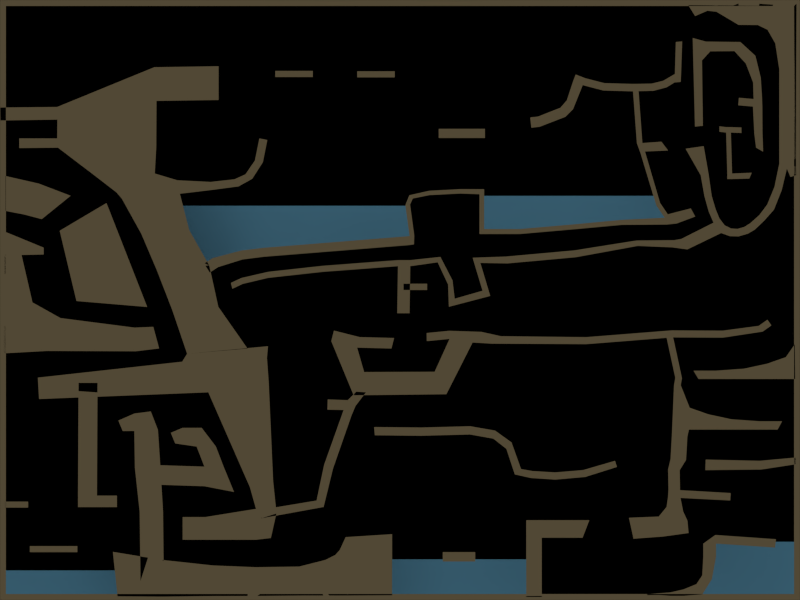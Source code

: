 # Source: poc.blend  (saved by Blender 2.62.0; exported with 4.5.12 LTS)
import bpy
from mathutils import Matrix  # noqa: F401  (used for matrix-valued properties, if any)

bpy.ops.wm.read_factory_settings(use_empty=True)
scene = bpy.context.scene
scene.name = 'Scene'

# ---- collections
col_collection_1_001 = bpy.data.collections.new('Collection 1.001'); scene.collection.children.link(col_collection_1_001)
col_collection_2 = bpy.data.collections.new('Collection 2'); scene.collection.children.link(col_collection_2)
col_collection_3 = bpy.data.collections.new('Collection 3'); scene.collection.children.link(col_collection_3)
col_collection_4 = bpy.data.collections.new('Collection 4'); scene.collection.children.link(col_collection_4)
col_collection_5 = bpy.data.collections.new('Collection 5'); scene.collection.children.link(col_collection_5)
col_collection_11 = bpy.data.collections.new('Collection 11'); scene.collection.children.link(col_collection_11)

# ---- materials (node trees are filled in below, after node groups)
mat_ground = bpy.data.materials.new('ground')
mat_ground.alpha_threshold = 0.0
mat_ground.use_transparent_shadow = False
mat_ground.preview_render_type = 'FLAT'
mat_ground.diffuse_color = (0.2598, 0.204, 0.1115, 1.0)
mat_ground.roughness = 0.5
mat_ground.specular_intensity = 0.0
mat_ground.line_color = (0.0, 0.0, 0.0, 1.0)
mat_water = bpy.data.materials.new('water')
mat_water.alpha_threshold = 0.0
mat_water.use_transparent_shadow = False
mat_water.diffuse_color = (0.1235, 0.3401, 0.4969, 1.0)
mat_water.roughness = 0.5
mat_water.specular_intensity = 0.0
mat_water.line_color = (0.0, 0.0, 0.0, 0.5)
mat_no_oxygen = bpy.data.materials.new('no-oxygen')
mat_no_oxygen.alpha_threshold = 0.0
mat_no_oxygen.use_transparent_shadow = False
mat_no_oxygen.diffuse_color = (0.0, 0.0, 0.0, 1.0)
mat_no_oxygen.roughness = 0.5
mat_no_oxygen.specular_intensity = 0.0
mat_no_oxygen.line_color = (0.0, 0.0, 0.0, 0.5)

# ---- material node trees

# ---- world
world_world = bpy.data.worlds.new('World'); scene.world = world_world
world_world.color = (0.0, 0.0, 0.0)
world_world.use_sun_shadow = False
world_world.sun_shadow_jitter_overblur = 0.0
world_world.cycles.sampling_method = 'MANUAL'
world_world.cycles.sample_map_resolution = 256

# ---- cameras
cam_camera = bpy.data.cameras.new('Camera')
cam_camera.type = 'ORTHO'
cam_camera.clip_end = 100.0
cam_camera.lens = 35.0
cam_camera.sensor_width = 32.0
cam_camera.sensor_height = 18.0
cam_camera.ortho_scale = 10.0
cam_camera.dof.focus_distance = 0.0
cam_camera.dof.aperture_fstop = 128.0

# ---- lights
light_sun = bpy.data.lights.new('Sun', 'SUN')
light_sun.transmission_factor = 0.0
light_sun.angle = 1.571
light_sun.energy = 1.0
light_sun.shadow_buffer_clip_start = 0.5
light_sun.shadow_soft_size = 1.0
light_sun.shadow_cascade_max_distance = 1000.0
light_sun.cycles.use_multiple_importance_sampling = False

# ---- meshes
me_ground_001 = bpy.data.meshes.new('ground.001')
me_ground_001.from_pydata([(5.0, 3.75, 0.0), (5.0, -3.75, 0.0), (-5.0, -3.75, 0.0), (-5.0, 3.75, 0.0), (-4.926, 3.675, 0.0), (-4.926, -3.675, 0.0), (4.926, -3.675, 0.0), (4.926, 3.675, 0.0)], [], [(3, 4, 5, 2), (3, 0, 7, 4), (7, 0, 1, 6), (2, 5, 6, 1)])
me_ground_001.materials.append(mat_ground)
me_ground_001.use_remesh_preserve_volume = False
me_ground_001.use_remesh_preserve_attributes = False
me_ground_001.use_mirror_vertex_groups = False
me_ground_001.update()
me_ground = bpy.data.meshes.new('ground')
me_ground.from_pydata([(-3.071, 2.91, 3.064e-10), (-3.047, 1.908, 0.0), (-4.275, 1.904, 0.0), (-4.285, 2.413, 0.0), (-3.811, 1.551, 0.0), (-3.065, 1.581, 0.0), (-2.785, 1.497, 1.29e-10), (-3.545, 1.346, 0.0), (-2.752, 1.328, 1.29e-10), (-3.478, 1.269, 0.0), (-3.04, 0.3739, 0.0), (-2.385, 0.4322, 0.0), (-2.661, -0.6716, 0.0), (-1.906, -0.6074, 0.0), (-2.271, -0.08598, 0.0), (-2.845, -0.1297, 0.0), (-3.234, 0.8285, 0.0), (-2.634, 0.8737, 0.0), (-4.117, 1.303, -1.29e-09), (-4.478, 1.011, 3.87e-10), (-4.931, 1.114, 0.0), (-4.931, 1.55, 0.0), (-4.254, 0.8658, 0.0), (-3.669, 1.212, -3.806e-09), (-3.16, -0.08712, 0.0), (-4.044, -0.01277, -1.29e-10), (-3.084, -0.3353, -9.676e-10), (-3.011, -0.6055, 0.0), (-3.304, -0.6409, -2.58e-10), (-3.319, -0.3452, 3.87e-10), (-4.244, -0.2258, 3.87e-09), (-4.413, -0.6369, 1.613e-09), (-4.954, -0.6666, 2.58e-10), (-4.594, -0.03001, 4.725e-09), (-4.996, 2.406, 0.0), (-4.994, 2.244, 0.0), (-4.283, 2.255, 0.0), (-4.759, 1.899, 0.0), (-4.76, 2.02, 0.0), (-4.285, 2.02, 0.0), (-1.65, -0.5777, 0.0), (-2.661, -0.6717, 0.0), (-2.396, -1.154, 2.258e-09), (-1.64, -1.049, 0.0), (-1.586, -2.263, 0.0), (-1.876, -2.34, 0.0), (-2.723, -0.7713, 5.87e-09), (-4.527, -0.9703, 0.0), (-4.512, -1.238, 0.0), (-3.781, -1.036, 1.326e-09), (-3.788, -2.589, 1.205e-09), (-4.025, -2.589, 1.205e-09), (-4.018, -1.036, 1.326e-09), (-4.933, -2.52, -9.904e-09), (-4.933, -2.595, -9.904e-09), (-4.648, -2.595, -9.904e-09), (-4.648, -2.52, -9.904e-09), (-4.033, -3.076, -9.904e-09), (-4.033, -3.152, -9.904e-09), (-4.627, -3.152, -9.904e-09), (-4.627, -3.076, -9.904e-09), (-3.521, -1.507, -1.163e-08), (-3.466, -1.638, -1.173e-08), (-3.026, -1.623, -1.166e-08), (-3.115, -1.393, -1.15e-08), (-2.995, -2.091, -1.172e-08), (-3.32, -1.419, -1.169e-08), (-3.321, -1.637, -1.169e-08), (-3.314, -2.096, -1.17e-08), (-3.254, -2.646, -1.186e-08), (-2.962, -2.644, -1.183e-08), (-2.952, -3.577, -1.157e-08), (-3.244, -3.512, -1.161e-08), (-2.975, -3.249, -3.301e-09), (-2.971, -3.708, -3.123e-09), (-3.531, -3.704, -3.123e-09), (-3.589, -3.148, -3.123e-09), (-2.34, -3.7, -5.414e-09), (-2.341, -3.318, -5.566e-09), (-1.801, -3.34, 1.169e-09), (-1.784, -3.699, 1.506e-09), (-2.445, -2.083, 1.818e-09), (-2.445, -2.328, 1.818e-09), (-3.152, -2.305, -7.584e-10), (-3.152, -2.06, -7.584e-10), (-2.075, -2.399, 7.027e-10), (-2.205, -2.083, 1.093e-09), (-2.301, -1.832, 1.383e-09), (-2.542, -1.832, 2.108e-09), (-2.719, -1.598, 2.643e-09), (-2.479, -1.598, 1.918e-09), (-2.865, -1.66, 3.084e-09), (-2.81, -1.793, 2.917e-09), (-2.433, -2.713, -5.3e-09), (-2.433, -2.997, -5.3e-09), (-2.717, -2.997, -5.3e-09), (-2.717, -2.713, -5.3e-09), (-1.799, -2.997, -4.462e-09), (-1.8, -2.611, -2.21e-09), (-1.544, -2.662, 2.114e-11), (-1.614, -2.975, 2.201e-10), (-1.043, -2.507, 0.0), (-0.9549, -2.587, -1.743e-10), (-1.733, -2.729, -2.142e-09), (-1.742, -2.623, -2.665e-09), (-0.8374, -2.107, 0.0), (-0.9484, -2.06, 0.0), (-0.7046, -1.375, -1.472e-08), (-0.6069, -1.445, -1.472e-08), (-0.5556, -1.323, -2.05e-08), (-0.6533, -1.252, -2.05e-08), (-0.3149, -1.691, -2.037e-08), (-0.3237, -1.588, -2.156e-08), (0.2682, -1.594, -2.155e-08), (0.265, -1.697, -2.036e-08), (0.8748, -1.681, -2.08e-08), (0.8768, -1.578, -2.198e-08), (1.188, -1.632, -2.177e-08), (1.167, -1.733, -2.059e-08), (1.33, -1.861, -2.101e-08), (1.394, -1.78, -2.219e-08), (1.513, -2.113, -2.229e-08), (1.435, -2.18, -2.111e-08), (1.636, -2.225, -2.805e-08), (1.657, -2.138, -2.909e-08), (1.939, -2.155, -3.89e-08), (1.941, -2.245, -3.787e-08), (2.315, -2.212, -5.36e-08), (2.288, -2.126, -5.463e-08), (2.688, -2.01, -6.868e-08), (2.712, -2.087, -6.776e-08), (-1.206, -3.694, 1.168e-08), (-1.259, -3.332, 7.634e-09), (-0.9321, -3.249, -4.8e-09), (-0.8812, -3.694, -3.675e-09), (-0.6812, -3.694, -1.171e-08), (-0.7526, -3.124, -1.329e-08), (-0.6794, -2.964, -1.209e-08), (-0.6524, -3.694, -9.864e-09), (-0.09857, -2.927, -1.213e-08), (-0.09857, -3.691, -1.213e-08), (-0.7581, -3.694, -7.604e-09), (-0.8078, -3.186, -9.695e-09), (0.9403, -3.151, 3.812e-09), (0.9403, -3.269, 3.812e-09), (0.5346, -3.269, 3.812e-09), (0.5346, -3.151, 3.812e-09), (1.578, -2.752, 8.053e-09), (1.578, -2.972, 8.053e-09), (2.282, -2.972, 8.053e-09), (2.367, -2.752, 8.053e-09), (1.772, -2.752, 8.053e-09), (1.772, -2.972, 8.053e-09), (1.772, -3.712, 2.621e-08), (1.578, -3.712, 2.621e-08), (3.951, -3.045, 0.0), (3.951, -3.206, 0.0), (3.791, -3.206, 0.0), (3.791, -3.045, 0.0), (3.778, -3.442, 0.0), (3.899, -3.488, 0.0), (3.78, -3.679, 0.0), (3.706, -3.551, -2.677e-10), (3.542, -3.618, 0.0), (3.542, -3.698, 0.0), (3.379, -3.698, 0.0), (3.379, -3.655, 0.0), (3.089, -3.677, -3.268e-10), (3.089, -3.721, -3.268e-10), (3.942, -2.937, 0.0), (4.7, -2.99, 0.0), (4.688, -3.095, 0.0), (0.9072, -0.5315, 0.0), (0.5793, -1.178, 0.0), (0.4333, -0.897, 0.0), (0.6196, -0.4865, 0.0), (-0.4485, -0.9002, 0.0), (-0.5793, -1.191, 0.0), (-0.8588, -0.514, 0.0), (-0.5364, -0.5953, 0.0), (-0.5032, -0.4638, 0.0), (-0.8257, -0.3825, 0.0), (-0.07357, -0.4749, 0.0), (-0.1068, -0.6064, 0.0), (0.6172, -0.3853, 0.0), (1.017, -0.3983, 0.0), (0.3328, -0.4127, 0.0), (0.3351, -0.5139, 0.0), (0.1285, 0.4229, 0.0), (0.1196, -0.1656, 0.0), (-0.03441, -0.1656, 0.0), (-0.02553, 0.4229, 0.0), (-0.02553, 0.4983, 0.0), (0.1285, 0.4983, 0.0), (-0.966, 0.4274, 0.0), (-0.966, 0.3519, 0.0), (-1.649, 0.2765, 0.0), (-1.649, 0.3519, 0.0), (-1.982, 0.2754, 0.0), (-1.964, 0.2022, 0.0), (-2.096, 0.1404, 0.0), (-2.114, 0.2136, 0.0), (0.5047, 0.5387, 0.0), (0.4709, 0.4713, 0.0), (0.6014, 0.1935, 0.0), (0.6564, 0.2452, 0.0), (0.6836, 0.01581, 0.0), (0.6109, -0.08462, 0.0), (1.128, 0.05077, 0.0), (1.032, 0.1157, 0.0), (0.9082, 0.5283, 0.0), (1.004, 0.4633, 0.0), (1.342, 0.4575, 0.0), (1.324, 0.543, 0.0), (2.179, 0.6201, 0.0), (2.197, 0.5346, 0.0), (2.971, 0.6759, 0.0), (2.957, 0.7436, 0.0), (3.428, 0.7478, 0.0), (3.406, 0.6578, 0.0), (3.591, 0.6321, -1.738e-09), (3.516, 0.7632, -1.695e-09), (3.321, -0.417, 8.62e-09), (3.405, -0.4248, 7.388e-09), (3.525, -0.9795, 1.473e-08), (3.441, -0.9717, 1.596e-08), (3.425, -1.066, 1.875e-08), (3.509, -1.064, 0.0), (3.592, -1.709, 1.691e-08), (3.398, -1.698, 1.974e-08), (3.386, -1.915, 1.986e-08), (3.58, -1.926, 1.703e-08), (3.575, -2.0, 1.729e-08), (3.382, -1.989, 2.011e-08), (3.351, -2.118, 1.881e-08), (3.496, -2.127, 1.669e-08), (3.501, -2.377, 1.856e-08), (3.356, -2.368, 2.068e-08), (3.35, -2.465, 2.084e-08), (3.506, -2.474, 1.856e-08), (4.128, -2.506, 1.854e-08), (4.134, -2.413, 1.846e-08), (3.54, -2.645, 1.922e-08), (3.332, -2.587, 2.234e-08), (3.234, -2.707, 2.292e-08), (3.593, -2.759, 1.839e-08), (2.862, -2.722, 2.292e-08), (3.607, -2.913, 1.851e-08), (3.287, -2.957, 2.304e-08), (2.919, -2.984, 2.304e-08), (4.036, -0.383, 0.0), (4.035, -0.4706, 0.0), (3.402, -0.4672, 0.0), (3.402, -0.3796, 0.0), (4.533, -0.3951, 0.0), (4.483, -0.3235, 0.0), (4.593, -0.2461, 0.0), (4.643, -0.3177, 0.0), (3.947, -0.8835, 0.0), (3.943, -0.9874, 0.0), (3.731, -0.9874, 0.0), (3.668, -0.8835, 0.0), (4.316, -0.9874, 0.0), (4.299, -0.8586, 0.0), (4.588, -0.7968, 0.0), (4.593, -0.9874, 0.0), (4.832, -0.9874, 0.0), (4.823, -0.7145, 0.0), (4.935, -0.554, 0.0), (4.94, -0.9874, 0.0), (3.621, -1.347, 0.0), (3.612, -1.62, 0.0), (3.85, -1.62, 0.0), (3.856, -1.429, 0.0), (4.144, -1.491, 0.0), (4.128, -1.62, 0.0), (4.776, -1.516, 0.0), (4.72, -1.62, 0.0), (4.5, -1.62, 0.0), (4.497, -1.516, 0.0), (4.947, -1.969, -5.72e-08), (4.947, -2.053, -5.72e-08), (4.516, -2.119, -5.702e-08), (4.497, -2.01, -5.679e-08), (3.821, -1.995, -4.863e-08), (3.817, -2.127, -4.858e-08), (-4.69, 1.067, 0.0), (-4.515, 1.455, 0.0), (-1.663, -0.7226, 0.0), (-2.344, 0.5232, 7.444e-08), (-2.272, 0.4121, 7.444e-08), (-2.378, 0.3433, 4.928e-08), (-2.449, 0.4544, 4.928e-08), (-1.968, 0.507, 6.373e-08), (-1.985, 0.6185, 6.373e-08), (-1.697, 0.6533, 5.612e-08), (-1.701, 0.5406, 5.612e-08), (0.1155, 0.6864, 1.019e-08), (0.1192, 0.7991, 1.019e-08), (0.1785, 0.8072, 1.019e-08), (0.1749, 0.6945, 1.019e-08), (0.1259, 1.194, 1.019e-08), (0.06657, 1.186, 1.019e-08), (0.1173, 1.31, 1.019e-08), (0.1604, 1.269, 1.019e-08), (0.3681, 1.311, 1.019e-08), (0.3681, 1.366, 1.019e-08), (0.757, 1.386, 1.019e-08), (0.757, 1.331, 1.019e-08), (0.9935, 1.322, 1.019e-08), (1.052, 1.385, 1.019e-08), (1.052, 0.8873, 1.019e-08), (0.9935, 0.8247, 1.019e-08), (1.495, 0.8247, 1.019e-08), (1.495, 0.8873, 1.019e-08), (2.167, 0.9454, 1.019e-08), (2.183, 0.8847, 1.019e-08), (2.775, 0.9393, 1.2e-08), (2.771, 1.002, 1.2e-08), (3.308, 1.029, 2.696e-08), (3.335, 0.9432, 2.742e-08), (3.458, 0.9563, 2.645e-08), (3.347, 1.071, 2.709e-08), (3.25, 1.216, 2.372e-08), (3.204, 1.181, 2.359e-08), (3.008, 1.831, 2.01e-08), (3.062, 1.856, 2.024e-08), (3.03, 1.962, 1.386e-08), (2.961, 1.961, 1.37e-08), (2.913, 2.608, 1.153e-08), (2.982, 2.61, 1.168e-08), (2.98, 2.702, 1.227e-08), (2.911, 2.701, 1.211e-08), (2.554, 2.711, 2.542e-09), (2.541, 2.619, 1.957e-09), (2.284, 2.686, -4.528e-09), (2.317, 2.772, -3.942e-09), (2.196, 2.819, -7.09e-09), (2.163, 2.732, -7.675e-09), (2.085, 2.495, -1.086e-08), (2.163, 2.385, -7.325e-09), (2.066, 2.289, -8.883e-09), (2.004, 2.403, -1.203e-08), (1.728, 2.294, -1.995e-08), (1.744, 2.165, -1.681e-08), (1.642, 2.153, -1.909e-08), (1.627, 2.282, -2.224e-08), (4.881, 1.537, -1.638e-09), (4.953, 1.562, -1.673e-09), (4.95, 1.669, -1.673e-09), (4.836, 1.643, -1.884e-09), (4.741, 1.705, -1.625e-09), (4.95, 1.766, -1.672e-09), (4.952, 2.823, -1.672e-09), (4.741, 2.884, -1.625e-09), (4.691, 3.209, -1.625e-09), (4.957, 3.704, -1.672e-09), (3.146, 2.705, 1.263e-08), (3.168, 2.615, 1.205e-08), (3.332, 2.658, 1.227e-08), (3.29, 2.74, 1.285e-08), (3.436, 2.826, 1.306e-08), (3.431, 2.719, 1.262e-08), (3.509, 2.726, 1.259e-08), (3.514, 2.832, 1.303e-08), (3.527, 3.232, 1.305e-08), (3.448, 3.226, 1.308e-08), (3.824, 3.23, 1.032e-09), (3.775, 2.995, 0.0), (3.659, 3.275, -1.935e-10), (3.687, 2.167, 0.0), (3.786, 2.178, 0.0), (3.857, 1.576, 0.0), (3.759, 1.559, 0.0), (3.806, 1.295, 0.0), (3.896, 1.302, -9.676e-11), (3.945, 1.136, -4.206e-11), (3.859, 1.106, 0.0), (3.919, 0.9663, 0.0), (3.993, 1.019, -2.422e-11), (4.059, 0.9337, -1.294e-11), (4.015, 0.837, 0.0), (4.123, 0.7976, 0.0), (4.137, 0.8946, -5.936e-12), (4.218, 0.889, -2.898e-12), (4.233, 0.7948, 0.0), (4.348, 0.8288, 0.0), (4.301, 0.9119, -1.999e-12), (4.378, 0.9599, -1.809e-12), (4.434, 0.879, 0.0), (4.552, 0.9909, 0.0), (4.491, 1.061, -4.533e-10), (4.591, 1.194, -9.692e-10), (4.675, 1.13, -5.161e-10), (4.772, 1.375, -3.87e-10), (4.681, 1.414, -1.226e-09), (4.668, 3.691, -1.675e-09), (4.594, 3.378, -1.628e-09), (4.473, 3.437, -1.634e-09), (4.491, 3.703, -1.673e-09), (4.232, 3.706, -1.675e-09), (4.232, 3.439, -1.636e-09), (4.18, 3.111, 0.0), (4.255, 3.225, 0.0), (4.442, 3.053, 4.516e-10), (4.323, 2.956, 0.0), (4.414, 2.719, 0.0), (4.51, 2.776, 0.0), (4.525, 2.534, 1.29e-10), (4.42, 2.512, 0.0), (4.412, 2.418, 0.0), (4.529, 2.421, 0.0), (4.531, 2.089, -6.451e-11), (4.429, 2.081, -3.87e-10), (4.451, 1.904, -1.935e-10), (4.539, 1.854, -1.29e-10), (4.268, 2.156, -3.87e-10), (4.268, 2.088, -3.87e-10), (4.136, 2.093, 0.0), (4.136, 2.161, 0.0), (4.077, 2.161, 0.0), (4.077, 2.093, 0.0), (3.993, 2.103, 0.0), (3.993, 2.171, 0.0), (4.228, 2.434, 0.0), (4.236, 2.528, 0.0), (3.878, 3.108, 0.0), (4.091, 1.581, -1.935e-10), (4.151, 1.581, -1.935e-10), (4.151, 1.512, -1.935e-10), (4.091, 1.512, -1.935e-10), (4.366, 1.518, -3.225e-10), (4.397, 1.591, -3.225e-10), (3.956, 3.603, -1.654e-09), (3.956, 3.68, -1.665e-09), (3.813, 3.686, -1.665e-09), (3.843, 3.616, -1.654e-09), (3.689, 3.549, -1.658e-09), (3.599, 3.693, -1.669e-09), (1.062, 2.14, 6.28e-08), (1.062, 2.025, 6.28e-08), (0.4836, 2.025, 6.28e-08), (0.4836, 2.14, 6.28e-08), (-0.0657, 2.859, 8.506e-08), (-0.0657, 2.783, 8.506e-08), (-0.5349, 2.783, 8.506e-08), (-0.5349, 2.859, 8.506e-08), (-1.559, 2.864, 8.521e-08), (-1.559, 2.787, 8.521e-08), (-1.09, 2.787, 8.521e-08), (-1.09, 2.864, 8.521e-08), (-2.268, 2.922, 6.128e-10), (-2.268, 2.5, 6.128e-10), (-3.044, 2.489, 3.064e-10), (-2.343, 1.377, -8.901e-09), (-2.368, 1.476, -8.901e-09), (-2.069, 1.509, -1.496e-08), (-2.018, 1.42, -1.496e-08), (-1.847, 1.515, -1.741e-08), (-1.932, 1.571, -1.741e-08), (-1.814, 1.743, -2.115e-08), (-1.714, 1.723, -2.115e-08), (-1.658, 2.0, -2.296e-08), (-1.758, 2.02, -2.296e-08), (-4.454, 0.6543, 6.706e-08), (-4.454, 0.5692, 6.706e-08), (-4.943, 0.5578, 6.585e-08), (-4.949, 0.8582, 6.593e-08), (0.339, 0.2036, 0.0), (0.339, 0.1249, 0.0), (0.04427, 0.1249, 0.0), (0.04427, 0.2036, 0.0), (2.327, -0.4644, 0.0), (2.326, -0.552, 0.0), (1.148, -0.5456, 5.454e-08), (1.261, -0.4524, 4.93e-08), (-0.546, -1.146, -2.05e-08), (-0.4256, -1.154, -2.05e-08), (-0.9038, -1.243, -2.008e-08), (-0.9075, -1.371, -1.43e-08), (3.635, 1.145, 2.296e-08), (3.69, 1.043, 2.296e-08), (3.57, 1.891, 9.676e-10), (3.796, 1.923, 9.676e-10), (3.268, 1.979, 5.49e-09), (3.351, 1.869, 1.187e-08), (-3.788, -2.445, 1.205e-09), (-4.025, -2.445, 1.205e-09), (-3.538, -2.445, 1.205e-09), (-3.538, -2.589, 1.205e-09), (-3.046, 2.105, 1.04e-10), (-4.731, 0.5628, 6.637e-08), (-4.734, 0.7698, 6.642e-08)], [], [(1, 5, 4, 2), (5, 6, 7, 4), (6, 8, 9, 7), (10, 11, 14, 15), (15, 14, 13, 12), (9, 8, 17, 16), (16, 17, 11, 10), (23, 24, 25, 22), (28, 27, 26, 29), (28, 29, 30, 31), (31, 30, 33, 32), (36, 35, 34, 3), (2, 37, 38, 39), (43, 42, 45, 44), (46, 47, 48, 42), (54, 53, 56, 55), (59, 60, 57, 58), (62, 61, 66, 67), (67, 66, 64, 63), (63, 65, 68, 67), (65, 70, 69, 68), (70, 71, 72, 69), (75, 76, 73, 74), (73, 78, 77, 74), (78, 79, 80, 77), (83, 82, 81, 84), (81, 82, 85, 86), (81, 86, 87, 88), (88, 87, 90, 89), (88, 89, 91, 92), (95, 94, 93, 96), (93, 94, 97, 98), (44, 45, 98, 99), (97, 100, 99, 98), (103, 104, 101, 102), (101, 106, 105, 102), (106, 107, 108, 105), (107, 110, 109, 108), (112, 113, 114, 111), (113, 116, 115, 114), (116, 117, 118, 115), (117, 120, 119, 118), (120, 121, 122, 119), (121, 124, 123, 122), (124, 125, 126, 123), (125, 128, 127, 126), (128, 129, 130, 127), (80, 79, 132, 131), (132, 133, 134, 131), (136, 137, 138, 135), (134, 133, 142, 141), (141, 142, 136, 135), (145, 144, 143, 146), (148, 147, 151, 152), (152, 151, 150, 149), (152, 153, 154, 148), (157, 158, 155, 156), (156, 160, 159, 157), (160, 161, 162, 159), (161, 164, 163, 162), (164, 165, 166, 163), (165, 168, 167, 166), (155, 158, 169), (169, 170, 171, 155), (174, 175, 172, 173), (173, 177, 176, 174), (177, 178, 179, 176), (178, 181, 180, 179), (180, 182, 183, 179), (175, 184, 185, 172), (175, 187, 186, 184), (190, 191, 188, 189), (191, 192, 193, 188), (191, 195, 194, 192), (195, 196, 197, 194), (196, 199, 198, 197), (199, 200, 201, 198), (193, 202, 203, 188), (202, 205, 204, 203), (205, 206, 207, 204), (206, 209, 208, 207), (209, 210, 211, 208), (210, 213, 212, 211), (213, 214, 215, 212), (214, 217, 216, 215), (217, 218, 219, 216), (218, 221, 220, 219), (223, 222, 225, 224), (224, 225, 226, 227), (227, 226, 229, 228), (228, 229, 230, 231), (231, 230, 233, 232), (232, 233, 234, 235), (235, 234, 237, 236), (236, 237, 238, 239), (236, 239, 240, 241), (239, 238, 243, 242), (242, 243, 244, 245), (245, 244, 248, 247), (244, 246, 249, 248), (252, 253, 250, 251), (250, 255, 254, 251), (255, 256, 257, 254), (260, 261, 258, 259), (258, 263, 262, 259), (263, 264, 265, 262), (264, 267, 266, 265), (267, 268, 269, 266), (270, 227, 228, 271), (273, 270, 271, 272), (274, 273, 272, 275), (279, 274, 275, 278), (277, 276, 279, 278), (282, 283, 280, 281), (282, 285, 284, 283), (137, 139, 140, 138), (21, 287, 286, 20), (287, 18, 19, 286), (41, 46, 288, 40), (46, 42, 43, 288), (291, 290, 289, 292), (289, 290, 293, 294), (294, 293, 296, 295), (295, 296, 297, 298), (298, 297, 300, 299), (298, 299, 301, 302), (302, 301, 304, 303), (303, 304, 305, 306), (306, 305, 308, 307), (307, 308, 309, 310), (310, 309, 312, 311), (311, 312, 313, 314), (314, 313, 316, 315), (315, 316, 317, 318), (318, 317, 320, 319), (319, 320, 321, 322), (319, 322, 323, 324), (324, 323, 326, 325), (325, 326, 327, 328), (328, 327, 330, 329), (329, 330, 331, 332), (329, 332, 333, 334), (334, 333, 336, 335), (335, 336, 337, 338), (335, 338, 339, 340), (340, 339, 342, 341), (341, 342, 343, 344), (344, 343, 346, 345), (348, 347, 350, 349), (349, 350, 351, 352), (352, 351, 354, 353), (353, 354, 355, 356), (331, 330, 358, 357), (357, 358, 359, 360), (360, 359, 362, 361), (361, 362, 363, 364), (361, 364, 365, 366), (368, 371, 370, 369), (372, 375, 374, 373), (375, 376, 377, 374), (376, 379, 378, 377), (379, 380, 381, 378), (380, 383, 382, 381), (383, 384, 385, 382), (384, 387, 386, 385), (387, 388, 389, 386), (388, 391, 390, 389), (391, 392, 393, 390), (392, 395, 394, 393), (356, 355, 397, 396), (396, 397, 398, 399), (399, 398, 401, 400), (367, 403, 402, 426), (403, 404, 405, 402), (404, 407, 406, 405), (407, 408, 409, 406), (408, 411, 410, 409), (411, 412, 413, 410), (412, 415, 414, 413), (418, 417, 416, 419), (418, 419, 420, 421), (421, 420, 423, 422), (410, 424, 425, 409), (367, 426, 368, 369), (418, 421, 427, 428), (428, 427, 430, 429), (428, 429, 431, 432), (400, 401, 433, 434), (434, 433, 436, 435), (435, 436, 437, 438), (441, 440, 439, 442), (445, 444, 443, 446), (448, 449, 450, 447), (453, 0, 451, 452), (8, 6, 455, 454), (454, 455, 456, 457), (457, 456, 459, 458), (458, 459, 460, 461), (461, 460, 463, 462), (470, 469, 468, 471), (253, 252, 473, 472), (472, 473, 474, 475), (172, 185, 475, 474), (110, 476, 477, 109), (107, 479, 478, 110), (350, 394, 395, 351), (221, 378, 381, 220), (322, 321, 481, 480), (373, 482, 483, 372), (327, 326, 485, 484), (51, 50, 486, 487), (487, 486, 49, 52), (50, 489, 488, 486), (0, 453, 36, 3), (453, 490, 39, 36), (490, 1, 2, 39), (33, 491, 466, 32), (466, 491, 492, 467), (491, 465, 464, 492)])
me_ground.polygons.foreach_set('use_smooth', [True] * 219)
me_ground.materials.append(mat_ground)
me_ground.use_remesh_preserve_volume = False
me_ground.use_remesh_preserve_attributes = False
me_ground.use_mirror_vertex_groups = False
me_ground.update()
me_water = bpy.data.meshes.new('water')
me_water.from_pydata([(-3.538, -3.38, 0.0), (-3.477, -3.68, 0.0), (-4.935, -3.694, 0.0), (-4.935, -3.38, 0.0), (-0.1489, -3.242, 1.643e-11), (-0.1489, -3.681, 1.643e-11), (1.655, -3.681, 1.643e-11), (1.655, -3.242, 1.643e-11), (0.08763, 1.178, 1.643e-11), (0.1403, 0.767, 1.643e-11), (-2.452, 0.4764, 2.693e-09), (-2.867, 1.178, 1.643e-11), (4.967, -3.022, 1.643e-11), (4.967, -3.689, 1.643e-11), (3.753, -3.677, 1.643e-11), (3.877, -3.022, 1.643e-11), (1.037, 1.302, -4.936e-09), (1.037, 0.8546, -4.936e-09), (3.341, 1.013, -5.006e-09), (3.171, 1.302, -4.936e-09), (-1.848, 0.599, 1.319e-09), (-1.333, 1.178, 1.643e-11), (1.912, 1.302, -4.936e-09), (1.983, 0.9184, -4.936e-09)], [], [(0, 3, 2, 1), (7, 4, 5, 6), (12, 15, 14, 13), (8, 21, 20, 9), (21, 11, 10, 20), (18, 23, 22, 19), (23, 17, 16, 22)])
me_water.materials.append(mat_water)
me_water.use_remesh_preserve_volume = False
me_water.use_remesh_preserve_attributes = False
me_water.use_mirror_vertex_groups = False
me_water.update()
me_no_oxygen = bpy.data.meshes.new('no-oxygen')
me_no_oxygen.from_pydata([(-2.485, -1.759, 0.0), (-2.344, -2.178, 1.523e-09), (-3.085, -2.216, -2.175e-09), (-3.143, -1.79, 0.0), (-0.6275, -0.5521, 2.993e-08), (-0.5217, -1.047, 3.412e-08), (0.5138, -1.049, 3.64e-08), (0.7376, -0.4914, 3.335e-08), (-1.168, 0.6466, -2.308e-09), (-1.176, 0.388, -2.046e-10), (-1.972, 0.2848, -1.782e-09), (-1.941, 0.5622, -4.673e-09), (0.1489, 0.4911, 1.729e-09), (0.1565, 0.7497, -3.74e-10), (3.255, 0.9988, -2.998e-08), (3.277, 0.7117, -2.998e-08), (1.047, 0.5, -2.998e-08), (1.038, 0.8564, -2.998e-08), (3.674, 0.7401, -3.417e-08), (3.561, 1.056, -3.417e-08), (1.911, 0.5586, -2.998e-08), (1.885, 0.8889, -2.998e-08)], [], [(0, 3, 2, 1), (7, 4, 5, 6), (8, 11, 10, 9), (8, 9, 12, 13), (15, 14, 19, 18), (17, 21, 20, 16), (21, 14, 15, 20)])
me_no_oxygen.materials.append(mat_no_oxygen)
me_no_oxygen.use_remesh_preserve_volume = False
me_no_oxygen.use_remesh_preserve_attributes = False
me_no_oxygen.use_mirror_vertex_groups = False
me_no_oxygen.update()

# ---- objects
ob_ground_bounds = bpy.data.objects.new('ground_bounds', me_ground_001)
ob_ground = bpy.data.objects.new('ground', me_ground)
ob_candle_013 = bpy.data.objects.new('candle.013', None)
ob_candle_012 = bpy.data.objects.new('candle.012', None)
ob_candle_011 = bpy.data.objects.new('candle.011', None)
ob_candle_010 = bpy.data.objects.new('candle.010', None)
ob_candle_009 = bpy.data.objects.new('candle.009', None)
ob_candle_008 = bpy.data.objects.new('candle.008', None)
ob_candle_007 = bpy.data.objects.new('candle.007', None)
ob_candle_006 = bpy.data.objects.new('candle.006', None)
ob_candle_005 = bpy.data.objects.new('candle.005', None)
ob_candle_004 = bpy.data.objects.new('candle.004', None)
ob_candle_003 = bpy.data.objects.new('candle.003', None)
ob_candle_002 = bpy.data.objects.new('candle.002', None)
ob_candle_001 = bpy.data.objects.new('candle.001', None)
ob_candle_000 = bpy.data.objects.new('candle.000', None)
ob_start = bpy.data.objects.new('start', None)
ob_water = bpy.data.objects.new('water', me_water)
ob_no_oxygen = bpy.data.objects.new('no-oxygen', me_no_oxygen)
ob_bottomright = bpy.data.objects.new('bottomright', None)
ob_topleft = bpy.data.objects.new('topleft', None)
ob_world_size = bpy.data.objects.new('world_size', None)
ob_sun = bpy.data.objects.new('Sun', light_sun)
ob_camera = bpy.data.objects.new('Camera', cam_camera)

# ---- transforms, parenting, visibility, modifiers, constraints
ob_ground_bounds.location = (0.0, 0.0, 0.0)
ob_ground_bounds.lineart.crease_threshold = 0.0
ob_ground.location = (0.0, 0.0, 0.0)
ob_ground.lineart.crease_threshold = 0.0
ob_candle_013.location = (-0.2204, -1.594, 1.0)
ob_candle_013.empty_display_type = 'IMAGE'
ob_candle_013.empty_display_size = 0.2
ob_candle_013.empty_image_offset = (-0.5, 0.0)
ob_candle_013.lineart.crease_threshold = 0.0
ob_candle_012.location = (-0.8098, -1.25, 1.0)
ob_candle_012.empty_display_type = 'IMAGE'
ob_candle_012.empty_display_size = 0.2
ob_candle_012.empty_image_offset = (-0.5, 0.0)
ob_candle_012.lineart.crease_threshold = 0.0
ob_candle_011.location = (-2.75, 1.491, 1.0)
ob_candle_011.empty_display_type = 'IMAGE'
ob_candle_011.empty_display_size = 0.2
ob_candle_011.empty_image_offset = (-0.5, 0.0)
ob_candle_011.lineart.crease_threshold = 0.0
ob_candle_010.location = (3.938, -2.007, 1.0)
ob_candle_010.empty_display_type = 'IMAGE'
ob_candle_010.empty_display_size = 0.2
ob_candle_010.empty_image_offset = (-0.5, 0.0)
ob_candle_010.lineart.crease_threshold = 0.0
ob_candle_009.location = (-4.538, -3.07, 1.0)
ob_candle_009.empty_display_type = 'IMAGE'
ob_candle_009.empty_display_size = 0.2
ob_candle_009.empty_image_offset = (-0.5, 0.0)
ob_candle_009.lineart.crease_threshold = 0.0
ob_candle_008.location = (0.7492, -3.153, 1.0)
ob_candle_008.empty_display_type = 'IMAGE'
ob_candle_008.empty_display_size = 0.2
ob_candle_008.empty_image_offset = (-0.5, 0.0)
ob_candle_008.lineart.crease_threshold = 0.0
ob_candle_007.location = (4.313, 2.534, 1.0)
ob_candle_007.empty_display_type = 'IMAGE'
ob_candle_007.empty_display_size = 0.2
ob_candle_007.empty_image_offset = (-0.5, 0.0)
ob_candle_007.lineart.crease_threshold = 0.0
ob_candle_006.location = (-2.724, -1.606, 1.0)
ob_candle_006.empty_display_type = 'IMAGE'
ob_candle_006.empty_display_size = 0.2
ob_candle_006.empty_image_offset = (-0.5, 0.0)
ob_candle_006.lineart.crease_threshold = 0.0
ob_candle_005.location = (-4.633, 2.415, 1.0)
ob_candle_005.empty_display_type = 'IMAGE'
ob_candle_005.empty_display_size = 0.2
ob_candle_005.empty_image_offset = (-0.5, 0.0)
ob_candle_005.lineart.crease_threshold = 0.0
ob_candle_004.location = (0.6835, 2.147, 1.0)
ob_candle_004.empty_display_type = 'IMAGE'
ob_candle_004.empty_display_size = 0.2
ob_candle_004.empty_image_offset = (-0.5, 0.0)
ob_candle_004.lineart.crease_threshold = 0.0
ob_candle_003.location = (4.046, 3.227, 1.0)
ob_candle_003.empty_display_type = 'IMAGE'
ob_candle_003.empty_display_size = 0.2
ob_candle_003.empty_image_offset = (-0.5, 0.0)
ob_candle_003.lineart.crease_threshold = 0.0
ob_candle_002.location = (3.363, -0.3925, 1.0)
ob_candle_002.empty_display_type = 'IMAGE'
ob_candle_002.empty_display_size = 0.2
ob_candle_002.empty_image_offset = (-0.5, 0.0)
ob_candle_002.lineart.crease_threshold = 0.0
ob_candle_001.location = (0.2347, 0.2011, 1.0)
ob_candle_001.empty_display_type = 'IMAGE'
ob_candle_001.empty_display_size = 0.2
ob_candle_001.empty_image_offset = (-0.5, 0.0)
ob_candle_001.lineart.crease_threshold = 0.0
ob_candle_000.location = (-4.559, 0.703, 1.0)
ob_candle_000.empty_display_type = 'IMAGE'
ob_candle_000.empty_display_size = 0.2
ob_candle_000.empty_image_offset = (-0.5, 0.0)
ob_candle_000.lineart.crease_threshold = 0.0
ob_start.location = (-4.445, 2.132, 2.0)
ob_start.empty_display_type = 'SPHERE'
ob_start.empty_display_size = 0.0564
ob_start.empty_image_offset = (0.0, 0.0)
ob_start.lineart.crease_threshold = 0.0
ob_water.location = (0.0, 0.0, -1.0)
ob_water.lineart.crease_threshold = 0.0
ob_no_oxygen.location = (0.0, 0.0, -2.0)
ob_no_oxygen.scale = (0.9999, 1.0, 1.0)
ob_no_oxygen.lineart.crease_threshold = 0.0
ob_bottomright.location = (5.0, -3.75, -10.0)
ob_bottomright.empty_image_offset = (0.0, 0.0)
ob_bottomright.lineart.crease_threshold = 0.0
ob_topleft.location = (-5.0, 3.75, -10.0)
ob_topleft.empty_image_offset = (0.0, 0.0)
ob_topleft.lineart.crease_threshold = 0.0
ob_world_size.location = (0.0, 0.0, -10.0)
ob_world_size.scale = (0.1, 0.1, 0.1)
ob_world_size.empty_image_offset = (0.0, 0.0)
ob_world_size.lineart.crease_threshold = 0.0
ob_sun.location = (0.0, 0.0, 20.0)
ob_sun.lineart.crease_threshold = 0.0
ob_camera.location = (0.0, 0.0, 20.0)
ob_camera.lock_rotations_4d = False
ob_camera.empty_display_type = 'ARROWS'
ob_camera.color = (0.0, 0.0, 0.0, 0.0)
ob_camera.display_type = 'WIRE'
ob_camera.lineart.crease_threshold = 0.0

# ---- collection membership
col_collection_1_001.objects.link(ob_ground_bounds)
col_collection_1_001.objects.link(ob_ground)
col_collection_2.objects.link(ob_candle_013)
col_collection_2.objects.link(ob_candle_012)
col_collection_2.objects.link(ob_candle_011)
col_collection_2.objects.link(ob_candle_010)
col_collection_2.objects.link(ob_candle_009)
col_collection_2.objects.link(ob_candle_008)
col_collection_2.objects.link(ob_candle_007)
col_collection_2.objects.link(ob_candle_006)
col_collection_2.objects.link(ob_candle_005)
col_collection_2.objects.link(ob_candle_004)
col_collection_2.objects.link(ob_candle_003)
col_collection_2.objects.link(ob_candle_002)
col_collection_2.objects.link(ob_candle_001)
col_collection_2.objects.link(ob_candle_000)
col_collection_2.objects.link(ob_start)
col_collection_3.objects.link(ob_water)
col_collection_4.objects.link(ob_no_oxygen)
col_collection_5.objects.link(ob_bottomright)
col_collection_5.objects.link(ob_topleft)
col_collection_5.objects.link(ob_world_size)
col_collection_11.objects.link(ob_sun)
col_collection_11.objects.link(ob_camera)
def _layer_coll(name, lc=None):
    lc = lc or bpy.context.view_layer.layer_collection
    for c in lc.children:
        if c.name == name: return c
        r = _layer_coll(name, c)
        if r: return r
_layer_coll('Collection 4').indirect_only = True

# ---- scene / render settings (as saved in the file)
scene.camera = ob_camera
scene.frame_start = 1; scene.frame_end = 250; scene.frame_set(0)
scene.render.engine = 'BLENDER_EEVEE_NEXT'
scene.render.image_settings.compression = 90
scene.render.resolution_x = 6000
scene.render.resolution_y = 4500
scene.render.resolution_percentage = 75
scene.render.dither_intensity = 0.0
scene.render.bake_margin = 2
scene.render.bake_bias = 0.0
scene.cycles.use_denoising = False
scene.cycles.samples = 10
scene.cycles.sampling_pattern = 'TABULATED_SOBOL'
scene.cycles.light_sampling_threshold = 0.0
scene.cycles.use_adaptive_sampling = False
scene.cycles.use_light_tree = False
scene.cycles.blur_glossy = 0.0
scene.cycles.volume_bounces = 1
scene.cycles.pixel_filter_type = 'GAUSSIAN'
scene.cycles.sample_clamp_indirect = 0.0
scene.view_settings.view_transform = 'Standard'
bpy.context.view_layer.update()
